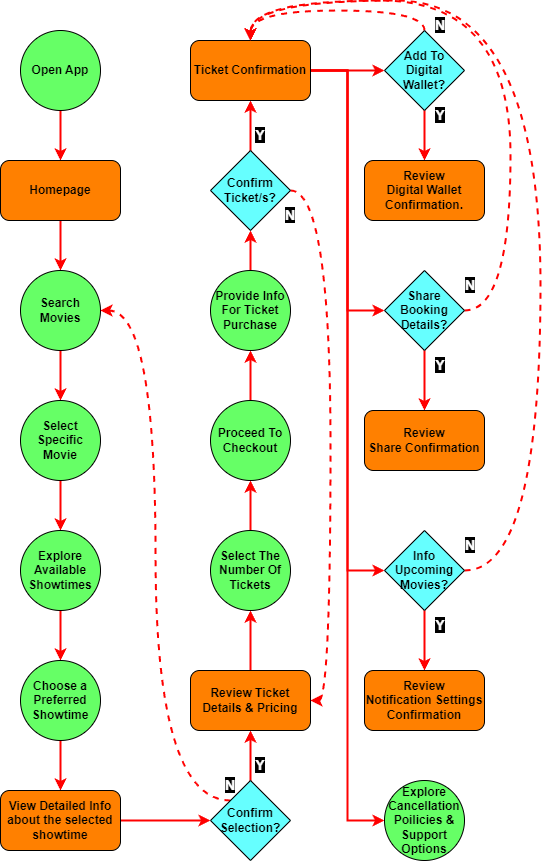

The diagram above was exported from draw.io. Its source (the exported page's mxGraphModel, read from the mxfile embedded in the PNG):
<mxGraphModel dx="1000" dy="497" grid="1" gridSize="10" guides="1" tooltips="1" connect="1" arrows="1" fold="1" page="1" pageScale="1" pageWidth="827" pageHeight="1169" math="0" shadow="0">
  <root>
    <mxCell id="WIyWlLk6GJQsqaUBKTNV-0" />
    <mxCell id="WIyWlLk6GJQsqaUBKTNV-1" parent="WIyWlLk6GJQsqaUBKTNV-0" />
    <mxCell id="FhdOQEGsXWcu3txO5w9M-17" style="edgeStyle=orthogonalEdgeStyle;rounded=0;orthogonalLoop=1;jettySize=auto;html=1;entryX=0.5;entryY=0;entryDx=0;entryDy=0;strokeColor=#FF0000;shadow=0;strokeWidth=2;" edge="1" parent="WIyWlLk6GJQsqaUBKTNV-1" source="FhdOQEGsXWcu3txO5w9M-0" target="FhdOQEGsXWcu3txO5w9M-1">
      <mxGeometry relative="1" as="geometry" />
    </mxCell>
    <mxCell id="FhdOQEGsXWcu3txO5w9M-0" value="&lt;b&gt;Open App&lt;/b&gt;" style="ellipse;whiteSpace=wrap;html=1;aspect=fixed;fillColor=#66FF66;strokeColor=#000000;" vertex="1" parent="WIyWlLk6GJQsqaUBKTNV-1">
      <mxGeometry x="50" y="30" width="80" height="80" as="geometry" />
    </mxCell>
    <mxCell id="FhdOQEGsXWcu3txO5w9M-18" style="edgeStyle=orthogonalEdgeStyle;rounded=0;orthogonalLoop=1;jettySize=auto;html=1;exitX=0.5;exitY=1;exitDx=0;exitDy=0;entryX=0.5;entryY=0;entryDx=0;entryDy=0;strokeColor=#ff0000;strokeWidth=2;" edge="1" parent="WIyWlLk6GJQsqaUBKTNV-1" source="FhdOQEGsXWcu3txO5w9M-1" target="FhdOQEGsXWcu3txO5w9M-2">
      <mxGeometry relative="1" as="geometry" />
    </mxCell>
    <mxCell id="FhdOQEGsXWcu3txO5w9M-1" value="&lt;b&gt;Homepage&lt;/b&gt;" style="rounded=1;whiteSpace=wrap;html=1;fillColor=#FF8000;strokeColor=#000000;" vertex="1" parent="WIyWlLk6GJQsqaUBKTNV-1">
      <mxGeometry x="30" y="160" width="120" height="60" as="geometry" />
    </mxCell>
    <mxCell id="FhdOQEGsXWcu3txO5w9M-19" style="edgeStyle=orthogonalEdgeStyle;rounded=0;orthogonalLoop=1;jettySize=auto;html=1;entryX=0.5;entryY=0;entryDx=0;entryDy=0;strokeColor=#ff0000;strokeWidth=2;" edge="1" parent="WIyWlLk6GJQsqaUBKTNV-1" source="FhdOQEGsXWcu3txO5w9M-2" target="FhdOQEGsXWcu3txO5w9M-3">
      <mxGeometry relative="1" as="geometry" />
    </mxCell>
    <mxCell id="FhdOQEGsXWcu3txO5w9M-2" value="&lt;b&gt;Search Movies&lt;/b&gt;" style="ellipse;whiteSpace=wrap;html=1;aspect=fixed;fillColor=#66FF66;strokeColor=#000000;" vertex="1" parent="WIyWlLk6GJQsqaUBKTNV-1">
      <mxGeometry x="50" y="270" width="80" height="80" as="geometry" />
    </mxCell>
    <mxCell id="FhdOQEGsXWcu3txO5w9M-20" style="edgeStyle=orthogonalEdgeStyle;rounded=0;orthogonalLoop=1;jettySize=auto;html=1;exitX=0.5;exitY=1;exitDx=0;exitDy=0;entryX=0.5;entryY=0;entryDx=0;entryDy=0;strokeWidth=2;strokeColor=#ff0000;" edge="1" parent="WIyWlLk6GJQsqaUBKTNV-1" source="FhdOQEGsXWcu3txO5w9M-3" target="FhdOQEGsXWcu3txO5w9M-5">
      <mxGeometry relative="1" as="geometry" />
    </mxCell>
    <mxCell id="FhdOQEGsXWcu3txO5w9M-3" value="&lt;b&gt;Select Specific Movie&lt;/b&gt;" style="ellipse;whiteSpace=wrap;html=1;aspect=fixed;fillColor=#66FF66;strokeColor=#000000;" vertex="1" parent="WIyWlLk6GJQsqaUBKTNV-1">
      <mxGeometry x="50" y="400" width="80" height="80" as="geometry" />
    </mxCell>
    <mxCell id="FhdOQEGsXWcu3txO5w9M-25" style="edgeStyle=orthogonalEdgeStyle;rounded=0;orthogonalLoop=1;jettySize=auto;html=1;exitX=0;exitY=0;exitDx=0;exitDy=0;entryX=1;entryY=0.5;entryDx=0;entryDy=0;curved=1;dashed=1;strokeColor=#ff0000;strokeWidth=2;" edge="1" parent="WIyWlLk6GJQsqaUBKTNV-1" source="FhdOQEGsXWcu3txO5w9M-4" target="FhdOQEGsXWcu3txO5w9M-2">
      <mxGeometry relative="1" as="geometry">
        <mxPoint x="170" y="310" as="targetPoint" />
      </mxGeometry>
    </mxCell>
    <mxCell id="FhdOQEGsXWcu3txO5w9M-27" style="edgeStyle=orthogonalEdgeStyle;rounded=0;orthogonalLoop=1;jettySize=auto;html=1;entryX=0.5;entryY=1;entryDx=0;entryDy=0;strokeWidth=2;strokeColor=#ff0000;" edge="1" parent="WIyWlLk6GJQsqaUBKTNV-1" source="FhdOQEGsXWcu3txO5w9M-4" target="FhdOQEGsXWcu3txO5w9M-8">
      <mxGeometry relative="1" as="geometry" />
    </mxCell>
    <mxCell id="FhdOQEGsXWcu3txO5w9M-4" value="&lt;b&gt;Confirm Selection?&lt;/b&gt;" style="rhombus;whiteSpace=wrap;html=1;fillColor=#66FFFF;strokeColor=#050505;" vertex="1" parent="WIyWlLk6GJQsqaUBKTNV-1">
      <mxGeometry x="240" y="780" width="80" height="80" as="geometry" />
    </mxCell>
    <mxCell id="FhdOQEGsXWcu3txO5w9M-21" style="edgeStyle=orthogonalEdgeStyle;rounded=0;orthogonalLoop=1;jettySize=auto;html=1;exitX=0.5;exitY=1;exitDx=0;exitDy=0;entryX=0.5;entryY=0;entryDx=0;entryDy=0;strokeWidth=2;strokeColor=#ff0000;" edge="1" parent="WIyWlLk6GJQsqaUBKTNV-1" source="FhdOQEGsXWcu3txO5w9M-5" target="FhdOQEGsXWcu3txO5w9M-6">
      <mxGeometry relative="1" as="geometry" />
    </mxCell>
    <mxCell id="FhdOQEGsXWcu3txO5w9M-5" value="&lt;b&gt;Explore Available Showtimes&lt;/b&gt;" style="ellipse;whiteSpace=wrap;html=1;aspect=fixed;fillColor=#66FF66;strokeColor=#000000;" vertex="1" parent="WIyWlLk6GJQsqaUBKTNV-1">
      <mxGeometry x="50" y="530" width="80" height="80" as="geometry" />
    </mxCell>
    <mxCell id="FhdOQEGsXWcu3txO5w9M-22" style="edgeStyle=orthogonalEdgeStyle;rounded=0;orthogonalLoop=1;jettySize=auto;html=1;exitX=0.5;exitY=1;exitDx=0;exitDy=0;entryX=0.5;entryY=0;entryDx=0;entryDy=0;strokeWidth=2;strokeColor=#ff0000;" edge="1" parent="WIyWlLk6GJQsqaUBKTNV-1" source="FhdOQEGsXWcu3txO5w9M-6" target="FhdOQEGsXWcu3txO5w9M-7">
      <mxGeometry relative="1" as="geometry" />
    </mxCell>
    <mxCell id="FhdOQEGsXWcu3txO5w9M-6" value="&lt;b&gt;Choose a Preferred Showtime&lt;/b&gt;" style="ellipse;whiteSpace=wrap;html=1;aspect=fixed;fillColor=#66FF66;strokeColor=#000000;" vertex="1" parent="WIyWlLk6GJQsqaUBKTNV-1">
      <mxGeometry x="50" y="660" width="80" height="80" as="geometry" />
    </mxCell>
    <mxCell id="FhdOQEGsXWcu3txO5w9M-23" style="edgeStyle=orthogonalEdgeStyle;rounded=0;orthogonalLoop=1;jettySize=auto;html=1;exitX=1;exitY=0.5;exitDx=0;exitDy=0;strokeWidth=2;strokeColor=#ff0000;" edge="1" parent="WIyWlLk6GJQsqaUBKTNV-1" source="FhdOQEGsXWcu3txO5w9M-7" target="FhdOQEGsXWcu3txO5w9M-4">
      <mxGeometry relative="1" as="geometry" />
    </mxCell>
    <mxCell id="FhdOQEGsXWcu3txO5w9M-7" value="&lt;b&gt;View Detailed Info about the selected showtime&lt;/b&gt;" style="rounded=1;whiteSpace=wrap;html=1;fillColor=#FF8000;strokeColor=#000000;" vertex="1" parent="WIyWlLk6GJQsqaUBKTNV-1">
      <mxGeometry x="30" y="790" width="120" height="60" as="geometry" />
    </mxCell>
    <mxCell id="FhdOQEGsXWcu3txO5w9M-28" style="edgeStyle=orthogonalEdgeStyle;rounded=0;orthogonalLoop=1;jettySize=auto;html=1;exitX=0.5;exitY=0;exitDx=0;exitDy=0;entryX=0.5;entryY=1;entryDx=0;entryDy=0;strokeWidth=2;strokeColor=#ff0000;" edge="1" parent="WIyWlLk6GJQsqaUBKTNV-1" source="FhdOQEGsXWcu3txO5w9M-8" target="FhdOQEGsXWcu3txO5w9M-9">
      <mxGeometry relative="1" as="geometry" />
    </mxCell>
    <mxCell id="FhdOQEGsXWcu3txO5w9M-8" value="&lt;b&gt;Review Ticket Details &amp;amp; Pricing&lt;/b&gt;" style="rounded=1;whiteSpace=wrap;html=1;fillColor=#FF8000;strokeColor=#000000;" vertex="1" parent="WIyWlLk6GJQsqaUBKTNV-1">
      <mxGeometry x="220" y="670" width="120" height="60" as="geometry" />
    </mxCell>
    <mxCell id="FhdOQEGsXWcu3txO5w9M-29" style="edgeStyle=orthogonalEdgeStyle;rounded=0;orthogonalLoop=1;jettySize=auto;html=1;exitX=0.5;exitY=0;exitDx=0;exitDy=0;entryX=0.5;entryY=1;entryDx=0;entryDy=0;strokeWidth=2;strokeColor=#ff0000;" edge="1" parent="WIyWlLk6GJQsqaUBKTNV-1" source="FhdOQEGsXWcu3txO5w9M-9" target="FhdOQEGsXWcu3txO5w9M-10">
      <mxGeometry relative="1" as="geometry" />
    </mxCell>
    <mxCell id="FhdOQEGsXWcu3txO5w9M-9" value="&lt;b&gt;Select The Number Of Tickets&lt;/b&gt;" style="ellipse;whiteSpace=wrap;html=1;aspect=fixed;fillColor=#66FF66;strokeColor=#000000;" vertex="1" parent="WIyWlLk6GJQsqaUBKTNV-1">
      <mxGeometry x="240" y="530" width="80" height="80" as="geometry" />
    </mxCell>
    <mxCell id="FhdOQEGsXWcu3txO5w9M-30" style="edgeStyle=orthogonalEdgeStyle;rounded=0;orthogonalLoop=1;jettySize=auto;html=1;exitX=0.5;exitY=0;exitDx=0;exitDy=0;entryX=0.5;entryY=1;entryDx=0;entryDy=0;strokeWidth=2;strokeColor=#ff0000;" edge="1" parent="WIyWlLk6GJQsqaUBKTNV-1" source="FhdOQEGsXWcu3txO5w9M-10" target="FhdOQEGsXWcu3txO5w9M-11">
      <mxGeometry relative="1" as="geometry" />
    </mxCell>
    <mxCell id="FhdOQEGsXWcu3txO5w9M-10" value="&lt;b&gt;Proceed To Checkout&lt;/b&gt;" style="ellipse;whiteSpace=wrap;html=1;aspect=fixed;fillColor=#66FF66;strokeColor=#000000;" vertex="1" parent="WIyWlLk6GJQsqaUBKTNV-1">
      <mxGeometry x="240" y="400" width="80" height="80" as="geometry" />
    </mxCell>
    <mxCell id="FhdOQEGsXWcu3txO5w9M-31" style="edgeStyle=orthogonalEdgeStyle;rounded=0;orthogonalLoop=1;jettySize=auto;html=1;exitX=0.5;exitY=0;exitDx=0;exitDy=0;entryX=0.5;entryY=1;entryDx=0;entryDy=0;strokeWidth=2;strokeColor=#ff0000;" edge="1" parent="WIyWlLk6GJQsqaUBKTNV-1" source="FhdOQEGsXWcu3txO5w9M-11" target="FhdOQEGsXWcu3txO5w9M-12">
      <mxGeometry relative="1" as="geometry" />
    </mxCell>
    <mxCell id="FhdOQEGsXWcu3txO5w9M-11" value="&lt;b&gt;Provide Info For Ticket Purchase&lt;/b&gt;" style="ellipse;whiteSpace=wrap;html=1;aspect=fixed;fillColor=#66FF66;strokeColor=#000000;" vertex="1" parent="WIyWlLk6GJQsqaUBKTNV-1">
      <mxGeometry x="240" y="270" width="80" height="80" as="geometry" />
    </mxCell>
    <mxCell id="FhdOQEGsXWcu3txO5w9M-32" style="edgeStyle=orthogonalEdgeStyle;rounded=0;orthogonalLoop=1;jettySize=auto;html=1;exitX=0.5;exitY=0;exitDx=0;exitDy=0;entryX=0.5;entryY=1;entryDx=0;entryDy=0;strokeColor=#ff0000;strokeWidth=2;" edge="1" parent="WIyWlLk6GJQsqaUBKTNV-1" source="FhdOQEGsXWcu3txO5w9M-12" target="FhdOQEGsXWcu3txO5w9M-13">
      <mxGeometry relative="1" as="geometry" />
    </mxCell>
    <mxCell id="FhdOQEGsXWcu3txO5w9M-36" style="edgeStyle=orthogonalEdgeStyle;rounded=0;orthogonalLoop=1;jettySize=auto;html=1;exitX=1;exitY=0.5;exitDx=0;exitDy=0;entryX=1;entryY=0.5;entryDx=0;entryDy=0;curved=1;dashed=1;strokeWidth=2;strokeColor=#ff0000;" edge="1" parent="WIyWlLk6GJQsqaUBKTNV-1" source="FhdOQEGsXWcu3txO5w9M-12" target="FhdOQEGsXWcu3txO5w9M-8">
      <mxGeometry relative="1" as="geometry" />
    </mxCell>
    <mxCell id="FhdOQEGsXWcu3txO5w9M-12" value="&lt;b&gt;Confirm Ticket/s?&lt;/b&gt;" style="rhombus;whiteSpace=wrap;html=1;fillColor=#66FFFF;strokeColor=#050505;" vertex="1" parent="WIyWlLk6GJQsqaUBKTNV-1">
      <mxGeometry x="240" y="150" width="80" height="80" as="geometry" />
    </mxCell>
    <mxCell id="FhdOQEGsXWcu3txO5w9M-39" style="edgeStyle=orthogonalEdgeStyle;rounded=0;orthogonalLoop=1;jettySize=auto;html=1;exitX=1;exitY=0.5;exitDx=0;exitDy=0;entryX=0;entryY=0.5;entryDx=0;entryDy=0;strokeWidth=2;strokeColor=#fa0000;" edge="1" parent="WIyWlLk6GJQsqaUBKTNV-1" source="FhdOQEGsXWcu3txO5w9M-13" target="FhdOQEGsXWcu3txO5w9M-14">
      <mxGeometry relative="1" as="geometry" />
    </mxCell>
    <mxCell id="FhdOQEGsXWcu3txO5w9M-45" style="edgeStyle=orthogonalEdgeStyle;rounded=0;orthogonalLoop=1;jettySize=auto;html=1;exitX=1;exitY=0.5;exitDx=0;exitDy=0;entryX=0;entryY=0.5;entryDx=0;entryDy=0;strokeColor=#ff0000;strokeWidth=2;" edge="1" parent="WIyWlLk6GJQsqaUBKTNV-1" source="FhdOQEGsXWcu3txO5w9M-13" target="FhdOQEGsXWcu3txO5w9M-15">
      <mxGeometry relative="1" as="geometry" />
    </mxCell>
    <mxCell id="FhdOQEGsXWcu3txO5w9M-52" style="edgeStyle=orthogonalEdgeStyle;rounded=0;orthogonalLoop=1;jettySize=auto;html=1;exitX=1;exitY=0.5;exitDx=0;exitDy=0;entryX=0;entryY=0.5;entryDx=0;entryDy=0;strokeColor=#ff0000;strokeWidth=2;" edge="1" parent="WIyWlLk6GJQsqaUBKTNV-1" source="FhdOQEGsXWcu3txO5w9M-13" target="FhdOQEGsXWcu3txO5w9M-51">
      <mxGeometry relative="1" as="geometry" />
    </mxCell>
    <mxCell id="FhdOQEGsXWcu3txO5w9M-59" style="edgeStyle=orthogonalEdgeStyle;rounded=0;orthogonalLoop=1;jettySize=auto;html=1;exitX=1;exitY=0.5;exitDx=0;exitDy=0;entryX=0;entryY=0.5;entryDx=0;entryDy=0;strokeColor=#ff0000;strokeWidth=2;" edge="1" parent="WIyWlLk6GJQsqaUBKTNV-1" source="FhdOQEGsXWcu3txO5w9M-13" target="FhdOQEGsXWcu3txO5w9M-58">
      <mxGeometry relative="1" as="geometry" />
    </mxCell>
    <mxCell id="FhdOQEGsXWcu3txO5w9M-13" value="&lt;b&gt;Ticket Confirmation&lt;/b&gt;" style="rounded=1;whiteSpace=wrap;html=1;fillColor=#FF8000;strokeColor=#000000;" vertex="1" parent="WIyWlLk6GJQsqaUBKTNV-1">
      <mxGeometry x="220" y="40" width="120" height="60" as="geometry" />
    </mxCell>
    <mxCell id="FhdOQEGsXWcu3txO5w9M-40" style="edgeStyle=orthogonalEdgeStyle;rounded=0;orthogonalLoop=1;jettySize=auto;html=1;exitX=0.5;exitY=1;exitDx=0;exitDy=0;entryX=0.5;entryY=0;entryDx=0;entryDy=0;strokeWidth=2;strokeColor=#ff0000;" edge="1" parent="WIyWlLk6GJQsqaUBKTNV-1" source="FhdOQEGsXWcu3txO5w9M-14" target="FhdOQEGsXWcu3txO5w9M-38">
      <mxGeometry relative="1" as="geometry" />
    </mxCell>
    <mxCell id="FhdOQEGsXWcu3txO5w9M-42" style="edgeStyle=orthogonalEdgeStyle;rounded=0;orthogonalLoop=1;jettySize=auto;html=1;exitX=0.5;exitY=0;exitDx=0;exitDy=0;entryX=0.5;entryY=0;entryDx=0;entryDy=0;curved=1;dashed=1;strokeWidth=2;strokeColor=#ff0000;" edge="1" parent="WIyWlLk6GJQsqaUBKTNV-1" source="FhdOQEGsXWcu3txO5w9M-14" target="FhdOQEGsXWcu3txO5w9M-13">
      <mxGeometry relative="1" as="geometry" />
    </mxCell>
    <mxCell id="FhdOQEGsXWcu3txO5w9M-14" value="&lt;b&gt;Add To Digital Wallet?&lt;/b&gt;" style="rhombus;whiteSpace=wrap;html=1;fillColor=#66FFFF;strokeColor=#050505;" vertex="1" parent="WIyWlLk6GJQsqaUBKTNV-1">
      <mxGeometry x="414" y="30" width="80" height="80" as="geometry" />
    </mxCell>
    <mxCell id="FhdOQEGsXWcu3txO5w9M-46" style="edgeStyle=orthogonalEdgeStyle;rounded=0;orthogonalLoop=1;jettySize=auto;html=1;exitX=1;exitY=0.5;exitDx=0;exitDy=0;entryX=0.5;entryY=0;entryDx=0;entryDy=0;dashed=1;curved=1;strokeColor=#ff0000;strokeWidth=2;" edge="1" parent="WIyWlLk6GJQsqaUBKTNV-1" source="FhdOQEGsXWcu3txO5w9M-15" target="FhdOQEGsXWcu3txO5w9M-13">
      <mxGeometry relative="1" as="geometry">
        <Array as="points">
          <mxPoint x="540" y="310" />
          <mxPoint x="540" />
          <mxPoint x="280" />
        </Array>
      </mxGeometry>
    </mxCell>
    <mxCell id="FhdOQEGsXWcu3txO5w9M-49" style="edgeStyle=orthogonalEdgeStyle;rounded=0;orthogonalLoop=1;jettySize=auto;html=1;exitX=0.5;exitY=1;exitDx=0;exitDy=0;strokeColor=#ff0000;strokeWidth=2;" edge="1" parent="WIyWlLk6GJQsqaUBKTNV-1" source="FhdOQEGsXWcu3txO5w9M-15" target="FhdOQEGsXWcu3txO5w9M-48">
      <mxGeometry relative="1" as="geometry" />
    </mxCell>
    <mxCell id="FhdOQEGsXWcu3txO5w9M-15" value="&lt;b&gt;Share Booking Details?&lt;/b&gt;" style="rhombus;whiteSpace=wrap;html=1;fillColor=#66FFFF;strokeColor=#050505;" vertex="1" parent="WIyWlLk6GJQsqaUBKTNV-1">
      <mxGeometry x="414" y="270" width="80" height="80" as="geometry" />
    </mxCell>
    <mxCell id="FhdOQEGsXWcu3txO5w9M-33" value="&lt;b&gt;&lt;font color=&quot;#ffffff&quot; style=&quot;font-size: 14px; background-color: rgb(0, 0, 0);&quot;&gt;Ν&lt;/font&gt;&lt;/b&gt;" style="text;html=1;align=center;verticalAlign=middle;whiteSpace=wrap;rounded=0;" vertex="1" parent="WIyWlLk6GJQsqaUBKTNV-1">
      <mxGeometry x="230" y="770" width="60" height="30" as="geometry" />
    </mxCell>
    <mxCell id="FhdOQEGsXWcu3txO5w9M-34" value="&lt;span style=&quot;font-size: 14px; background-color: rgb(0, 0, 0);&quot;&gt;&lt;b style=&quot;&quot;&gt;&lt;font style=&quot;&quot; color=&quot;#ffffff&quot;&gt;Y&lt;/font&gt;&lt;/b&gt;&lt;/span&gt;" style="text;html=1;align=center;verticalAlign=middle;whiteSpace=wrap;rounded=0;" vertex="1" parent="WIyWlLk6GJQsqaUBKTNV-1">
      <mxGeometry x="260" y="750" width="60" height="30" as="geometry" />
    </mxCell>
    <mxCell id="FhdOQEGsXWcu3txO5w9M-35" value="&lt;span style=&quot;font-size: 14px; background-color: rgb(0, 0, 0);&quot;&gt;&lt;b&gt;&lt;font color=&quot;#ffffff&quot;&gt;Y&lt;/font&gt;&lt;/b&gt;&lt;/span&gt;" style="text;html=1;align=center;verticalAlign=middle;whiteSpace=wrap;rounded=0;" vertex="1" parent="WIyWlLk6GJQsqaUBKTNV-1">
      <mxGeometry x="260" y="120" width="60" height="30" as="geometry" />
    </mxCell>
    <mxCell id="FhdOQEGsXWcu3txO5w9M-37" value="&lt;span style=&quot;font-size: 14px; background-color: rgb(0, 0, 0);&quot;&gt;&lt;b&gt;&lt;font color=&quot;#ffffff&quot;&gt;N&lt;/font&gt;&lt;/b&gt;&lt;/span&gt;" style="text;html=1;align=center;verticalAlign=middle;whiteSpace=wrap;rounded=0;" vertex="1" parent="WIyWlLk6GJQsqaUBKTNV-1">
      <mxGeometry x="290" y="200" width="60" height="30" as="geometry" />
    </mxCell>
    <mxCell id="FhdOQEGsXWcu3txO5w9M-41" style="edgeStyle=orthogonalEdgeStyle;rounded=0;orthogonalLoop=1;jettySize=auto;html=1;exitX=1;exitY=0.5;exitDx=0;exitDy=0;" edge="1" parent="WIyWlLk6GJQsqaUBKTNV-1" source="FhdOQEGsXWcu3txO5w9M-38">
      <mxGeometry relative="1" as="geometry">
        <mxPoint x="514.2857142857142" y="189.66666666666663" as="targetPoint" />
      </mxGeometry>
    </mxCell>
    <mxCell id="FhdOQEGsXWcu3txO5w9M-38" value="&lt;b&gt;Review&lt;br&gt;Digital Wallet Confirmation.&lt;/b&gt;" style="rounded=1;whiteSpace=wrap;html=1;fillColor=#FF8000;strokeColor=#000000;" vertex="1" parent="WIyWlLk6GJQsqaUBKTNV-1">
      <mxGeometry x="394" y="160" width="120" height="60" as="geometry" />
    </mxCell>
    <mxCell id="FhdOQEGsXWcu3txO5w9M-43" value="&lt;span style=&quot;font-size: 14px; background-color: rgb(0, 0, 0);&quot;&gt;&lt;b&gt;&lt;font color=&quot;#ffffff&quot;&gt;Y&lt;/font&gt;&lt;/b&gt;&lt;/span&gt;" style="text;html=1;align=center;verticalAlign=middle;whiteSpace=wrap;rounded=0;" vertex="1" parent="WIyWlLk6GJQsqaUBKTNV-1">
      <mxGeometry x="440" y="100" width="60" height="30" as="geometry" />
    </mxCell>
    <mxCell id="FhdOQEGsXWcu3txO5w9M-44" value="&lt;span style=&quot;font-size: 14px; background-color: rgb(0, 0, 0);&quot;&gt;&lt;b&gt;&lt;font color=&quot;#ffffff&quot;&gt;N&lt;/font&gt;&lt;/b&gt;&lt;/span&gt;" style="text;html=1;align=center;verticalAlign=middle;whiteSpace=wrap;rounded=0;" vertex="1" parent="WIyWlLk6GJQsqaUBKTNV-1">
      <mxGeometry x="440" y="10" width="60" height="30" as="geometry" />
    </mxCell>
    <mxCell id="FhdOQEGsXWcu3txO5w9M-47" value="&lt;span style=&quot;font-size: 14px; background-color: rgb(0, 0, 0);&quot;&gt;&lt;b&gt;&lt;font color=&quot;#ffffff&quot;&gt;N&lt;/font&gt;&lt;/b&gt;&lt;/span&gt;" style="text;html=1;align=center;verticalAlign=middle;whiteSpace=wrap;rounded=0;" vertex="1" parent="WIyWlLk6GJQsqaUBKTNV-1">
      <mxGeometry x="470" y="270" width="60" height="30" as="geometry" />
    </mxCell>
    <mxCell id="FhdOQEGsXWcu3txO5w9M-48" value="&lt;b&gt;Review&lt;br/&gt;Share Confirmation&lt;br&gt;&lt;/b&gt;" style="rounded=1;whiteSpace=wrap;html=1;fillColor=#FF8000;strokeColor=#000000;" vertex="1" parent="WIyWlLk6GJQsqaUBKTNV-1">
      <mxGeometry x="394" y="410" width="120" height="60" as="geometry" />
    </mxCell>
    <mxCell id="FhdOQEGsXWcu3txO5w9M-50" value="&lt;span style=&quot;font-size: 14px; background-color: rgb(0, 0, 0);&quot;&gt;&lt;b&gt;&lt;font color=&quot;#ffffff&quot;&gt;Y&lt;/font&gt;&lt;/b&gt;&lt;/span&gt;" style="text;html=1;align=center;verticalAlign=middle;whiteSpace=wrap;rounded=0;" vertex="1" parent="WIyWlLk6GJQsqaUBKTNV-1">
      <mxGeometry x="440" y="350" width="60" height="30" as="geometry" />
    </mxCell>
    <mxCell id="FhdOQEGsXWcu3txO5w9M-54" style="edgeStyle=orthogonalEdgeStyle;rounded=0;orthogonalLoop=1;jettySize=auto;html=1;exitX=0.5;exitY=1;exitDx=0;exitDy=0;entryX=0.5;entryY=0;entryDx=0;entryDy=0;strokeColor=#ff0000;strokeWidth=2;" edge="1" parent="WIyWlLk6GJQsqaUBKTNV-1" source="FhdOQEGsXWcu3txO5w9M-51" target="FhdOQEGsXWcu3txO5w9M-53">
      <mxGeometry relative="1" as="geometry" />
    </mxCell>
    <mxCell id="FhdOQEGsXWcu3txO5w9M-56" style="edgeStyle=orthogonalEdgeStyle;rounded=0;orthogonalLoop=1;jettySize=auto;html=1;exitX=1;exitY=0.5;exitDx=0;exitDy=0;entryX=0.5;entryY=0;entryDx=0;entryDy=0;curved=1;dashed=1;strokeColor=#ff0000;strokeWidth=2;" edge="1" parent="WIyWlLk6GJQsqaUBKTNV-1" source="FhdOQEGsXWcu3txO5w9M-51" target="FhdOQEGsXWcu3txO5w9M-13">
      <mxGeometry relative="1" as="geometry">
        <Array as="points">
          <mxPoint x="570" y="570" />
          <mxPoint x="570" />
          <mxPoint x="280" />
        </Array>
      </mxGeometry>
    </mxCell>
    <mxCell id="FhdOQEGsXWcu3txO5w9M-51" value="&lt;b&gt;Info Upcoming Movies?&lt;/b&gt;" style="rhombus;whiteSpace=wrap;html=1;fillColor=#66FFFF;strokeColor=#050505;" vertex="1" parent="WIyWlLk6GJQsqaUBKTNV-1">
      <mxGeometry x="414" y="530" width="80" height="80" as="geometry" />
    </mxCell>
    <mxCell id="FhdOQEGsXWcu3txO5w9M-53" value="&lt;b&gt;Review&lt;br/&gt;Notification Settings Confirmation&lt;br&gt;&lt;/b&gt;" style="rounded=1;whiteSpace=wrap;html=1;fillColor=#FF8000;strokeColor=#000000;" vertex="1" parent="WIyWlLk6GJQsqaUBKTNV-1">
      <mxGeometry x="394" y="670" width="120" height="60" as="geometry" />
    </mxCell>
    <mxCell id="FhdOQEGsXWcu3txO5w9M-55" value="&lt;span style=&quot;font-size: 14px; background-color: rgb(0, 0, 0);&quot;&gt;&lt;b&gt;&lt;font color=&quot;#ffffff&quot;&gt;Y&lt;/font&gt;&lt;/b&gt;&lt;/span&gt;" style="text;html=1;align=center;verticalAlign=middle;whiteSpace=wrap;rounded=0;" vertex="1" parent="WIyWlLk6GJQsqaUBKTNV-1">
      <mxGeometry x="440" y="610" width="60" height="30" as="geometry" />
    </mxCell>
    <mxCell id="FhdOQEGsXWcu3txO5w9M-57" value="&lt;span style=&quot;font-size: 14px; background-color: rgb(0, 0, 0);&quot;&gt;&lt;b&gt;&lt;font color=&quot;#ffffff&quot;&gt;N&lt;/font&gt;&lt;/b&gt;&lt;/span&gt;" style="text;html=1;align=center;verticalAlign=middle;whiteSpace=wrap;rounded=0;" vertex="1" parent="WIyWlLk6GJQsqaUBKTNV-1">
      <mxGeometry x="470" y="530" width="60" height="30" as="geometry" />
    </mxCell>
    <mxCell id="FhdOQEGsXWcu3txO5w9M-58" value="&lt;b&gt;Explore Cancellation Poilicies &amp;amp; Support Options&lt;/b&gt;" style="ellipse;whiteSpace=wrap;html=1;aspect=fixed;fillColor=#66FF66;strokeColor=#000000;" vertex="1" parent="WIyWlLk6GJQsqaUBKTNV-1">
      <mxGeometry x="414" y="780" width="80" height="80" as="geometry" />
    </mxCell>
  </root>
</mxGraphModel>